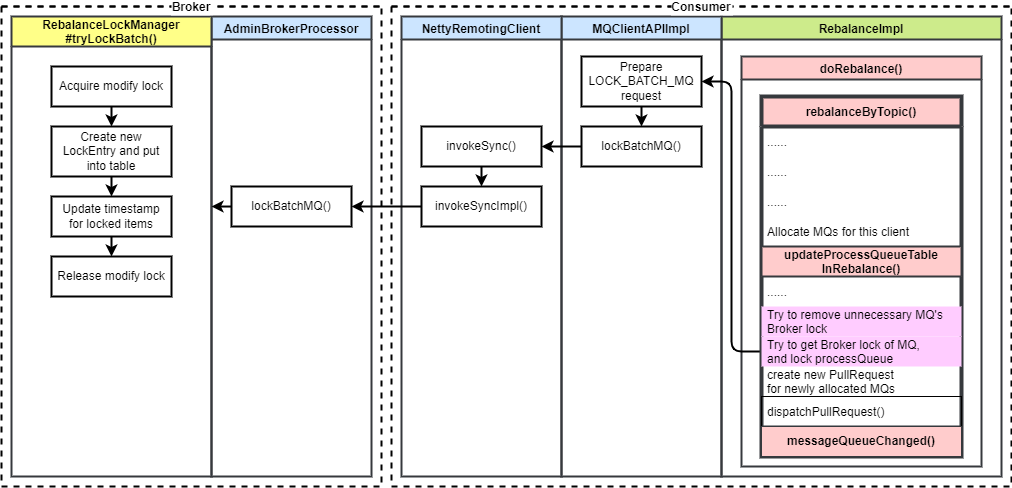

The diagram above was exported from draw.io. Its source (the exported page's mxGraphModel, read from the mxfile embedded in the PNG):
<mxGraphModel dx="984" dy="663" grid="1" gridSize="10" guides="1" tooltips="1" connect="1" arrows="1" fold="1" page="1" pageScale="1" pageWidth="850" pageHeight="1100" math="0" shadow="0">
  <root>
    <mxCell id="0" />
    <mxCell id="1" parent="0" />
    <mxCell id="2" value="RebalanceImpl" style="swimlane;strokeWidth=2;fillColor=#cdeb8b;strokeColor=#36393d;" vertex="1" parent="1">
      <mxGeometry x="740" y="30" width="280" height="460" as="geometry" />
    </mxCell>
    <mxCell id="3" value="doRebalance()" style="swimlane;strokeWidth=2;fillColor=#ffcccc;strokeColor=#36393d;" vertex="1" parent="2">
      <mxGeometry x="20" y="40" width="240" height="410" as="geometry" />
    </mxCell>
    <mxCell id="16" value="MQClientAPIImpl" style="swimlane;labelBackgroundColor=none;strokeWidth=2;fillColor=#cce5ff;strokeColor=#36393d;" vertex="1" parent="1">
      <mxGeometry x="580" y="30" width="160" height="460" as="geometry" />
    </mxCell>
    <mxCell id="17" value="lockBatchMQ()" style="rounded=0;whiteSpace=wrap;html=1;labelBackgroundColor=none;strokeWidth=2;" vertex="1" parent="16">
      <mxGeometry x="20" y="110" width="120" height="40" as="geometry" />
    </mxCell>
    <mxCell id="18" style="edgeStyle=none;html=1;strokeWidth=2;" edge="1" parent="16" source="19" target="17">
      <mxGeometry relative="1" as="geometry" />
    </mxCell>
    <mxCell id="19" value="Prepare LOCK_BATCH_MQ&lt;br&gt;request" style="rounded=0;whiteSpace=wrap;html=1;labelBackgroundColor=none;strokeWidth=2;" vertex="1" parent="16">
      <mxGeometry x="20" y="40" width="120" height="50" as="geometry" />
    </mxCell>
    <mxCell id="20" value="NettyRemotingClient" style="swimlane;labelBackgroundColor=none;strokeWidth=2;fillColor=#cce5ff;strokeColor=#36393d;" vertex="1" parent="1">
      <mxGeometry x="420" y="30" width="160" height="460" as="geometry" />
    </mxCell>
    <mxCell id="21" style="edgeStyle=orthogonalEdgeStyle;html=1;strokeWidth=2;" edge="1" parent="20" source="22" target="23">
      <mxGeometry relative="1" as="geometry" />
    </mxCell>
    <mxCell id="22" value="invokeSync()" style="rounded=0;whiteSpace=wrap;html=1;labelBackgroundColor=none;strokeWidth=2;" vertex="1" parent="20">
      <mxGeometry x="20" y="110" width="120" height="40" as="geometry" />
    </mxCell>
    <mxCell id="23" value="invokeSyncImpl()" style="rounded=0;whiteSpace=wrap;html=1;labelBackgroundColor=none;strokeWidth=2;" vertex="1" parent="20">
      <mxGeometry x="20" y="170" width="120" height="40" as="geometry" />
    </mxCell>
    <mxCell id="24" style="edgeStyle=orthogonalEdgeStyle;html=1;strokeWidth=2;" edge="1" parent="1" source="17" target="22">
      <mxGeometry relative="1" as="geometry">
        <Array as="points">
          <mxPoint x="550" y="160" />
          <mxPoint x="550" y="160" />
        </Array>
      </mxGeometry>
    </mxCell>
    <mxCell id="25" value="AdminBrokerProcessor" style="swimlane;labelBackgroundColor=none;strokeWidth=2;fillColor=#cce5ff;strokeColor=#36393d;" vertex="1" parent="1">
      <mxGeometry x="230" y="30" width="160" height="460" as="geometry" />
    </mxCell>
    <mxCell id="26" value="lockBatchMQ()" style="rounded=0;whiteSpace=wrap;html=1;labelBackgroundColor=none;strokeWidth=2;" vertex="1" parent="25">
      <mxGeometry x="20" y="170" width="120" height="40" as="geometry" />
    </mxCell>
    <mxCell id="27" value="RebalanceLockManager&#10;#tryLockBatch()" style="swimlane;labelBackgroundColor=none;startSize=30;strokeWidth=2;fillColor=#ffff88;strokeColor=#36393d;" vertex="1" parent="1">
      <mxGeometry x="30" y="30" width="200" height="460" as="geometry" />
    </mxCell>
    <mxCell id="40" style="edgeStyle=orthogonalEdgeStyle;html=1;strokeWidth=2;" edge="1" parent="27" source="30" target="31">
      <mxGeometry relative="1" as="geometry" />
    </mxCell>
    <mxCell id="30" value="Acquire modify lock" style="rounded=0;whiteSpace=wrap;html=1;strokeWidth=2;fillColor=none;" vertex="1" parent="27">
      <mxGeometry x="40" y="50" width="120" height="40" as="geometry" />
    </mxCell>
    <mxCell id="41" style="edgeStyle=orthogonalEdgeStyle;html=1;strokeWidth=2;" edge="1" parent="27" source="31" target="32">
      <mxGeometry relative="1" as="geometry" />
    </mxCell>
    <mxCell id="31" value="Create new LockEntry and put into table" style="rounded=0;whiteSpace=wrap;html=1;strokeWidth=2;fillColor=none;" vertex="1" parent="27">
      <mxGeometry x="40" y="110" width="120" height="50" as="geometry" />
    </mxCell>
    <mxCell id="42" style="edgeStyle=orthogonalEdgeStyle;html=1;strokeWidth=2;" edge="1" parent="27" source="32" target="37">
      <mxGeometry relative="1" as="geometry" />
    </mxCell>
    <mxCell id="32" value="Update timestamp&lt;br&gt;for locked items" style="rounded=0;whiteSpace=wrap;html=1;strokeWidth=2;fillColor=none;" vertex="1" parent="27">
      <mxGeometry x="40" y="180" width="120" height="40" as="geometry" />
    </mxCell>
    <mxCell id="37" value="Release modify lock" style="rounded=0;whiteSpace=wrap;html=1;strokeWidth=2;fillColor=none;" vertex="1" parent="27">
      <mxGeometry x="40" y="240" width="120" height="40" as="geometry" />
    </mxCell>
    <mxCell id="28" style="edgeStyle=orthogonalEdgeStyle;html=1;strokeWidth=2;" edge="1" parent="1" source="12" target="19">
      <mxGeometry relative="1" as="geometry">
        <Array as="points">
          <mxPoint x="750" y="365" />
          <mxPoint x="750" y="95" />
        </Array>
      </mxGeometry>
    </mxCell>
    <mxCell id="29" style="edgeStyle=orthogonalEdgeStyle;html=1;strokeWidth=2;" edge="1" parent="1" source="23" target="26">
      <mxGeometry relative="1" as="geometry" />
    </mxCell>
    <mxCell id="38" style="edgeStyle=orthogonalEdgeStyle;html=1;strokeWidth=2;" edge="1" parent="1" source="26">
      <mxGeometry relative="1" as="geometry">
        <mxPoint x="230" y="220.02857142857135" as="targetPoint" />
        <Array as="points">
          <mxPoint x="240" y="220" />
          <mxPoint x="240" y="220" />
        </Array>
      </mxGeometry>
    </mxCell>
    <mxCell id="39" value="Broker" style="swimlane;startSize=0;strokeWidth=2;fillColor=none;labelBackgroundColor=default;dashed=1;" vertex="1" parent="1">
      <mxGeometry x="20" y="20" width="380" height="480" as="geometry" />
    </mxCell>
    <mxCell id="43" value="Consumer" style="swimlane;startSize=0;dashed=1;labelBackgroundColor=default;strokeWidth=2;fillColor=none;" vertex="1" parent="1">
      <mxGeometry x="410" y="20" width="620" height="480" as="geometry" />
    </mxCell>
    <mxCell id="4" value="rebalanceByTopic()" style="swimlane;fontStyle=1;childLayout=stackLayout;horizontal=1;startSize=30;horizontalStack=0;resizeParent=1;resizeParentMax=0;resizeLast=0;collapsible=1;marginBottom=0;strokeWidth=4;fillColor=#ffcccc;strokeColor=#36393d;" vertex="1" parent="43">
      <mxGeometry x="370" y="90" width="200" height="360" as="geometry" />
    </mxCell>
    <mxCell id="5" value="......" style="text;strokeColor=none;fillColor=none;align=left;verticalAlign=middle;spacingLeft=4;spacingRight=4;overflow=hidden;points=[[0,0.5],[1,0.5]];portConstraint=eastwest;rotatable=0;" vertex="1" parent="4">
      <mxGeometry y="30" width="200" height="30" as="geometry" />
    </mxCell>
    <mxCell id="6" value="......" style="text;strokeColor=none;fillColor=none;align=left;verticalAlign=middle;spacingLeft=4;spacingRight=4;overflow=hidden;points=[[0,0.5],[1,0.5]];portConstraint=eastwest;rotatable=0;" vertex="1" parent="4">
      <mxGeometry y="60" width="200" height="30" as="geometry" />
    </mxCell>
    <mxCell id="7" value="......" style="text;strokeColor=none;fillColor=none;align=left;verticalAlign=middle;spacingLeft=4;spacingRight=4;overflow=hidden;points=[[0,0.5],[1,0.5]];portConstraint=eastwest;rotatable=0;" vertex="1" parent="4">
      <mxGeometry y="90" width="200" height="30" as="geometry" />
    </mxCell>
    <mxCell id="8" value="Allocate MQs for this client" style="text;strokeColor=none;fillColor=none;align=left;verticalAlign=middle;spacingLeft=4;spacingRight=4;overflow=hidden;points=[[0,0.5],[1,0.5]];portConstraint=eastwest;rotatable=0;" vertex="1" parent="4">
      <mxGeometry y="120" width="200" height="30" as="geometry" />
    </mxCell>
    <mxCell id="9" value="updateProcessQueueTable&#10;InRebalance()" style="swimlane;fontStyle=1;childLayout=stackLayout;horizontal=1;startSize=30;horizontalStack=0;resizeParent=1;resizeParentMax=0;resizeLast=0;collapsible=1;marginBottom=0;strokeWidth=2;fillColor=#ffcccc;strokeColor=#36393d;" vertex="1" parent="4">
      <mxGeometry y="150" width="200" height="180" as="geometry">
        <mxRectangle y="150" width="200" height="30" as="alternateBounds" />
      </mxGeometry>
    </mxCell>
    <mxCell id="10" value="......" style="text;strokeColor=none;fillColor=none;align=left;verticalAlign=middle;spacingLeft=4;spacingRight=4;overflow=hidden;points=[[0,0.5],[1,0.5]];portConstraint=eastwest;rotatable=0;" vertex="1" parent="9">
      <mxGeometry y="30" width="200" height="30" as="geometry" />
    </mxCell>
    <mxCell id="11" value="Try to remove unnecessary MQ's&#10;Broker lock" style="text;strokeColor=none;fillColor=#FFCCFF;align=left;verticalAlign=middle;spacingLeft=4;spacingRight=4;overflow=hidden;points=[[0,0.5],[1,0.5]];portConstraint=eastwest;rotatable=0;" vertex="1" parent="9">
      <mxGeometry y="60" width="200" height="30" as="geometry" />
    </mxCell>
    <mxCell id="12" value="Try to get Broker lock of MQ,&#10;and lock processQueue" style="text;strokeColor=none;fillColor=#FFCCFF;align=left;verticalAlign=middle;spacingLeft=4;spacingRight=4;overflow=hidden;points=[[0,0.5],[1,0.5]];portConstraint=eastwest;rotatable=0;" vertex="1" parent="9">
      <mxGeometry y="90" width="200" height="30" as="geometry" />
    </mxCell>
    <mxCell id="13" value="create new PullRequest &#10;for newly allocated MQs" style="text;strokeColor=none;fillColor=none;align=left;verticalAlign=middle;spacingLeft=4;spacingRight=4;overflow=hidden;points=[[0,0.5],[1,0.5]];portConstraint=eastwest;rotatable=0;" vertex="1" parent="9">
      <mxGeometry y="120" width="200" height="30" as="geometry" />
    </mxCell>
    <mxCell id="14" value="dispatchPullRequest()" style="text;strokeColor=default;fillColor=none;align=left;verticalAlign=middle;spacingLeft=4;spacingRight=4;overflow=hidden;points=[[0,0.5],[1,0.5]];portConstraint=eastwest;rotatable=0;rounded=0;" vertex="1" parent="9">
      <mxGeometry y="150" width="200" height="30" as="geometry" />
    </mxCell>
    <mxCell id="15" value="messageQueueChanged()" style="rounded=0;whiteSpace=wrap;html=1;strokeColor=#36393d;strokeWidth=1;fontStyle=1;fillColor=#ffcccc;" vertex="1" parent="4">
      <mxGeometry y="330" width="200" height="30" as="geometry" />
    </mxCell>
  </root>
</mxGraphModel>